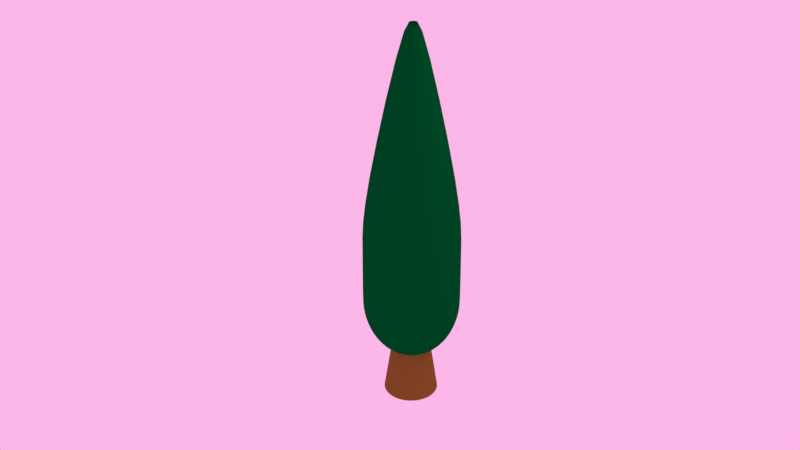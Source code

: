 # Source: 14.blend  (saved by Blender 2.78.0; exported with 4.5.12 LTS)
import bpy
from mathutils import Matrix  # noqa: F401  (used for matrix-valued properties, if any)

bpy.ops.wm.read_factory_settings(use_empty=True)
scene = bpy.context.scene
scene.name = 'Scene'

# ---- collections
col_collection_1 = bpy.data.collections.new('Collection 1'); scene.collection.children.link(col_collection_1)

# ---- materials (node trees are filled in below, after node groups)
mat_material_001 = bpy.data.materials.new('Material.001')
mat_material_001.alpha_threshold = 0.0
mat_material_001.roughness = 0.5
mat_material_002 = bpy.data.materials.new('Material.002')
mat_material_002.alpha_threshold = 0.0
mat_material_002.roughness = 0.5

# ---- material node trees
mat_material_001.use_nodes = True; mat_material_001.node_tree.nodes.clear()
_N = mat_material_001.node_tree.nodes; _L = mat_material_001.node_tree.links
n0 = _N.new('ShaderNodeOutputMaterial'); n0.name = 'Material Output'; n0.location = (300, 300)
n1 = _N.new('ShaderNodeBsdfDiffuse'); n1.name = 'Diffuse BSDF'; n1.location = (10, 300)
n1.inputs[0].default_value = (0.0, 0.1025, 0.01899, 1.0)
_L.new(n1.outputs[0], n0.inputs[0])
n0.is_active_output = True
mat_material_002.use_nodes = True; mat_material_002.node_tree.nodes.clear()
_N = mat_material_002.node_tree.nodes; _L = mat_material_002.node_tree.links
n0 = _N.new('ShaderNodeOutputMaterial'); n0.name = 'Material Output'; n0.location = (300, 300)
n1 = _N.new('ShaderNodeBsdfDiffuse'); n1.name = 'Diffuse BSDF'; n1.location = (10, 300)
n1.inputs[0].default_value = (0.2203, 0.1071, 0.02244, 1.0)
_L.new(n1.outputs[0], n0.inputs[0])
n0.is_active_output = True

# ---- world
world_world = bpy.data.worlds.new('World'); scene.world = world_world
world_world.color = (0.9699, 0.4722, 0.8079)
world_world.use_sun_shadow = False
world_world.sun_shadow_jitter_overblur = 0.0
world_world.cycles.sampling_method = 'MANUAL'

# ---- cameras
cam_camera = bpy.data.cameras.new('Camera')
cam_camera.clip_end = 100.0
cam_camera.lens = 35.0
cam_camera.sensor_width = 32.0
cam_camera.sensor_height = 18.0
cam_camera.ortho_scale = 7.314
cam_camera.dof.focus_distance = 0.0

# ---- lights
light_lamp = bpy.data.lights.new('Lamp', 'POINT')
light_lamp.transmission_factor = 0.0
light_lamp.cutoff_distance = 30.0
light_lamp.energy = 100.0
light_lamp.shadow_buffer_clip_start = 1.001
light_lamp.shadow_soft_size = 0.1
light_lamp.shadow_maximum_resolution = 0.006
light_lamp.use_absolute_resolution = True

# ---- meshes
me_sphere = bpy.data.meshes.new('Sphere')
me_sphere.from_pydata([(-1.435e-07, -0.9808, 1.664), (0.0, 0.9239, 0.3827), (0.0, 1.0, 7.55e-08), (0.0, 0.9239, -0.3827), (0.0, 0.8315, -0.5556), (0.0, 0.5556, -0.8315), (0.0, 0.3827, -0.9239), (7.835e-08, -0.002823, 3.882), (3.929e-07, 0.9808, 1.664), (0.3536, 0.8536, 0.3827), (0.3753, 0.9061, 0.9441), (0.3827, 0.9239, 7.55e-08), (0.3753, 0.9061, -0.1951), (0.3536, 0.8536, -0.3827), (0.3182, 0.7682, -0.5556), (0.2706, 0.6533, -0.7071), (0.2126, 0.5133, -0.8315), (0.1464, 0.3536, -0.9239), (0.07466, 0.1802, -0.9808), (0.3753, -0.9061, 1.664), (-0.3753, 0.9061, 1.664), (0.6533, 0.6533, 0.3827), (0.6935, 0.6935, 0.9441), (0.7071, 0.7071, 7.55e-08), (0.6935, 0.6935, -0.1951), (0.6533, 0.6533, -0.3827), (0.5879, 0.5879, -0.5556), (0.5, 0.5, -0.7071), (0.3928, 0.3928, -0.8315), (0.2706, 0.2706, -0.9239), (0.1379, 0.1379, -0.9808), (0.00108, -0.002608, 3.882), (-0.00108, 0.002608, 3.882), (0.8536, 0.3536, 0.3827), (0.9061, 0.3753, 0.9441), (0.9239, 0.3827, 7.55e-08), (0.9061, 0.3753, -0.1951), (0.8536, 0.3536, -0.3827), (0.7682, 0.3182, -0.5556), (0.6533, 0.2706, -0.7071), (0.5133, 0.2126, -0.8315), (0.3536, 0.1464, -0.9239), (0.1802, 0.07466, -0.9808), (0.6935, -0.6935, 1.664), (-0.6935, 0.6935, 1.664), (0.9239, -3.824e-07, 0.3827), (0.9808, -3.824e-07, 0.9441), (1.0, -4.42e-07, 7.55e-08), (0.9808, -3.824e-07, -0.1951), (0.9239, -4.42e-07, -0.3827), (0.8315, -4.122e-07, -0.5556), (0.7071, -3.973e-07, -0.7071), (0.5556, -3.824e-07, -0.8315), (0.3827, -3.973e-07, -0.9239), (0.1951, -3.452e-07, -0.9808), (0.001996, -0.001996, 3.882), (-0.001996, 0.001996, 3.882), (0.8536, -0.3536, 0.3827), (0.9061, -0.3753, 0.9441), (0.9239, -0.3827, 7.55e-08), (0.9061, -0.3753, -0.1951), (0.8536, -0.3536, -0.3827), (0.7682, -0.3182, -0.5556), (0.6533, -0.2706, -0.7071), (0.5133, -0.2126, -0.8315), (0.3536, -0.1464, -0.9239), (0.1802, -0.07466, -0.9808), (0.9061, -0.3753, 1.664), (-0.9061, 0.3753, 1.664), (0.6533, -0.6533, 0.3827), (0.6935, -0.6935, 0.9441), (0.7071, -0.7071, 7.55e-08), (0.6935, -0.6935, -0.1951), (0.6533, -0.6533, -0.3827), (0.5879, -0.5879, -0.5556), (0.5, -0.5, -0.7071), (0.3928, -0.3928, -0.8315), (0.2706, -0.2706, -0.9239), (0.1379, -0.138, -0.9808), (0.002608, -0.00108, 3.882), (-0.002608, 0.00108, 3.882), (0.3536, -0.8536, 0.3827), (0.3753, -0.9061, 0.9441), (0.3827, -0.9239, 7.55e-08), (0.3753, -0.9061, -0.1951), (0.3536, -0.8536, -0.3827), (0.3182, -0.7682, -0.5556), (0.2706, -0.6533, -0.7071), (0.2126, -0.5133, -0.8315), (0.1464, -0.3536, -0.9239), (0.07466, -0.1802, -0.9808), (0.9808, -3.824e-07, 1.664), (-0.9808, -5.461e-08, 1.664), (-2.031e-07, -0.9239, 0.3827), (-1.435e-07, -0.9808, 0.9441), (-2.329e-07, -1.0, 7.55e-08), (-1.435e-07, -0.9808, -0.1951), (-2.627e-07, -0.9239, -0.3827), (-2.329e-07, -0.8315, -0.5556), (-8.392e-08, -0.7071, -0.7071), (-1.584e-07, -0.5556, -0.8315), (-1.733e-07, -0.3827, -0.9239), (-5.412e-08, -0.1951, -0.9808), (0.002823, -2.376e-07, 3.882), (0.9061, 0.3753, 1.664), (-0.002823, -2.364e-07, 3.882), (-0.3536, -0.8536, 0.3827), (-0.3753, -0.9061, 0.9441), (-0.3827, -0.9239, 7.55e-08), (-0.3753, -0.9061, -0.1951), (-0.3536, -0.8536, -0.3827), (-0.3182, -0.7682, -0.5556), (-0.2706, -0.6533, -0.7071), (-0.2126, -0.5133, -0.8315), (-0.1464, -0.3536, -0.9239), (-0.07466, -0.1802, -0.9808), (0.0, -3.258e-07, -1.0), (0.002608, 0.00108, 3.882), (-0.9061, -0.3753, 1.664), (-0.6533, -0.6533, 0.3827), (-0.6935, -0.6935, 0.9441), (-0.7071, -0.7071, 7.55e-08), (-0.6935, -0.6935, -0.1951), (-0.6533, -0.6533, -0.3827), (-0.5879, -0.5879, -0.5556), (-0.5, -0.5, -0.7071), (-0.3928, -0.3928, -0.8315), (-0.2706, -0.2706, -0.9239), (-0.1379, -0.138, -0.9808), (0.6935, 0.6935, 1.664), (-0.002608, -0.00108, 3.882), (-0.8536, -0.3536, 0.3827), (-0.9061, -0.3753, 0.9441), (-0.9239, -0.3827, 7.55e-08), (-0.9061, -0.3753, -0.1951), (-0.8536, -0.3536, -0.3827), (-0.7682, -0.3182, -0.5556), (-0.6533, -0.2706, -0.7071), (-0.5133, -0.2126, -0.8315), (-0.3536, -0.1464, -0.9239), (-0.1802, -0.07466, -0.9808), (0.001996, 0.001996, 3.882), (-0.6935, -0.6935, 1.664), (-0.9239, 3.48e-08, 0.3827), (-0.9808, -5.461e-08, 0.9441), (-1.0, 6.46e-08, 7.55e-08), (-0.9808, -5.461e-08, -0.1951), (-0.9239, 6.46e-08, -0.3827), (-0.8315, 9.441e-08, -0.5556), (-0.7071, -8.441e-08, -0.7071), (-0.5556, -6.951e-08, -0.8315), (-0.3827, -9.931e-08, -0.9239), (-0.1951, -2.632e-07, -0.9808), (7.897e-08, 0.002823, 3.882), (-0.001996, -0.001996, 3.882), (-0.8536, 0.3536, 0.3827), (-0.9061, 0.3753, 0.9441), (-0.9239, 0.3827, 7.55e-08), (-0.9061, 0.3753, -0.1951), (-0.8536, 0.3536, -0.3827), (-0.7682, 0.3182, -0.5556), (-0.6533, 0.2706, -0.7071), (-0.5133, 0.2126, -0.8315), (-0.3536, 0.1464, -0.9239), (-0.1802, 0.07466, -0.9808), (0.3753, 0.9061, 1.664), (-0.3753, -0.9061, 1.664), (-0.6533, 0.6533, 0.3827), (-0.6935, 0.6935, 0.9441), (-0.7071, 0.7071, 7.55e-08), (-0.6935, 0.6935, -0.1951), (-0.6533, 0.6533, -0.3827), (-0.5879, 0.5879, -0.5556), (-0.5, 0.5, -0.7071), (-0.3928, 0.3928, -0.8315), (-0.2706, 0.2706, -0.9239), (-0.1379, 0.1379, -0.9808), (0.00108, 0.002608, 3.882), (-0.00108, -0.002608, 3.882), (-0.3536, 0.8536, 0.3827), (-0.3753, 0.9061, 0.9441), (-0.3827, 0.9239, 7.55e-08), (-0.3753, 0.9061, -0.1951), (-0.3536, 0.8536, -0.3827), (-0.3182, 0.7682, -0.5556), (-0.2706, 0.6533, -0.7071), (-0.2126, 0.5133, -0.8315), (-0.1464, 0.3536, -0.9239), (-0.07466, 0.1802, -0.9808), (3.929e-07, 0.9808, 0.9441), (3.929e-07, 0.9808, -0.1951), (3.184e-07, 0.7071, -0.7071), (9.489e-08, 0.1951, -0.9808), (-0.002688, -0.001114, 5.132), (-0.002057, -0.002058, 5.132), (-0.001113, -0.002688, 5.132), (7.957e-08, 0.00291, 5.132), (7.844e-08, -0.00291, 5.132), (-0.001113, 0.002688, 5.132), (-0.002057, 0.002057, 5.132), (0.001114, -0.002688, 5.132), (-0.002688, 0.001113, 5.132), (0.002058, -0.002058, 5.132), (0.002688, -0.001114, 5.132), (0.00291, -2.376e-07, 5.132), (0.002688, 0.001113, 5.132), (0.002058, 0.002057, 5.132), (0.001114, 0.002688, 5.132), (-0.00291, -2.365e-07, 5.132)], [], [(4, 3, 13, 14), (191, 4, 14, 15), (5, 191, 15, 16), (6, 5, 16, 17), (70, 58, 67, 43), (192, 6, 17, 18), (2, 189, 10, 11), (198, 32, 153, 196), (116, 192, 18), (190, 2, 11, 12), (106, 119, 154, 178), (3, 190, 12, 13), (12, 11, 23, 24), (69, 81, 31, 55), (13, 12, 24, 25), (14, 13, 25, 26), (15, 14, 26, 27), (16, 15, 27, 28), (17, 16, 28, 29), (189, 180, 20, 8), (18, 17, 29, 30), (11, 10, 22, 23), (199, 56, 32, 198), (116, 18, 30), (28, 27, 39, 40), (29, 28, 40, 41), (93, 106, 178, 7), (30, 29, 41, 42), (23, 22, 34, 35), (201, 80, 56, 199), (116, 30, 42), (24, 23, 35, 36), (10, 189, 8, 165), (25, 24, 36, 37), (26, 25, 37, 38), (27, 26, 38, 39), (37, 36, 48, 49), (38, 37, 49, 50), (39, 38, 50, 51), (40, 39, 51, 52), (41, 40, 52, 53), (21, 33, 117, 141), (42, 41, 53, 54), (35, 34, 46, 47), (208, 105, 80, 201), (116, 42, 54), (36, 35, 47, 48), (143, 155, 80, 105), (53, 52, 64, 65), (144, 132, 118, 92), (54, 53, 65, 66), (47, 46, 58, 59), (193, 130, 105, 208), (116, 54, 66), (48, 47, 59, 60), (9, 21, 141, 177), (49, 48, 60, 61), (50, 49, 61, 62), (51, 50, 62, 63), (52, 51, 63, 64), (62, 61, 73, 74), (63, 62, 74, 75), (64, 63, 75, 76), (65, 64, 76, 77), (155, 167, 56, 80), (66, 65, 77, 78), (59, 58, 70, 71), (194, 154, 130, 193), (116, 66, 78), (60, 59, 71, 72), (82, 70, 43, 19), (61, 60, 72, 73), (57, 69, 55, 79), (78, 77, 89, 90), (71, 70, 82, 83), (195, 178, 154, 194), (116, 78, 90), (72, 71, 83, 84), (45, 57, 79, 103), (73, 72, 84, 85), (74, 73, 85, 86), (75, 74, 86, 87), (76, 75, 87, 88), (77, 76, 88, 89), (86, 85, 97, 98), (87, 86, 98, 99), (88, 87, 99, 100), (89, 88, 100, 101), (180, 168, 44, 20), (90, 89, 101, 102), (83, 82, 94, 95), (197, 7, 178, 195), (116, 90, 102), (84, 83, 95, 96), (132, 120, 142, 118), (85, 84, 96, 97), (102, 101, 114, 115), (95, 94, 107, 108), (200, 31, 7, 197), (116, 102, 115), (96, 95, 108, 109), (1, 9, 177, 153), (97, 96, 109, 110), (98, 97, 110, 111), (99, 98, 111, 112), (100, 99, 112, 113), (101, 100, 113, 114), (131, 143, 105, 130), (112, 111, 124, 125), (113, 112, 125, 126), (114, 113, 126, 127), (46, 34, 104, 91), (115, 114, 127, 128), (108, 107, 120, 121), (202, 55, 31, 200), (116, 115, 128), (109, 108, 121, 122), (94, 82, 19, 0), (110, 109, 122, 123), (111, 110, 123, 124), (121, 120, 132, 133), (203, 79, 55, 202), (116, 128, 140), (122, 121, 133, 134), (58, 46, 91, 67), (123, 122, 134, 135), (124, 123, 135, 136), (125, 124, 136, 137), (126, 125, 137, 138), (127, 126, 138, 139), (120, 107, 166, 142), (128, 127, 139, 140), (137, 136, 148, 149), (138, 137, 149, 150), (139, 138, 150, 151), (179, 1, 153, 32), (140, 139, 151, 152), (133, 132, 144, 145), (204, 103, 79, 203), (116, 140, 152), (134, 133, 145, 146), (119, 131, 130, 154), (135, 134, 146, 147), (136, 135, 147, 148), (116, 152, 164), (146, 145, 157, 158), (34, 22, 129, 104), (147, 146, 158, 159), (148, 147, 159, 160), (149, 148, 160, 161), (150, 149, 161, 162), (151, 150, 162, 163), (167, 179, 32, 56), (152, 151, 163, 164), (145, 144, 156, 157), (205, 117, 103, 204), (162, 161, 173, 174), (163, 162, 174, 175), (33, 45, 103, 117), (164, 163, 175, 176), (157, 156, 168, 169), (206, 141, 117, 205), (116, 164, 176), (158, 157, 169, 170), (107, 94, 0, 166), (159, 158, 170, 171), (160, 159, 171, 172), (161, 160, 172, 173), (81, 93, 7, 31), (171, 170, 182, 183), (172, 171, 183, 184), (173, 172, 184, 185), (174, 173, 185, 186), (175, 174, 186, 187), (156, 144, 92, 68), (176, 175, 187, 188), (169, 168, 180, 181), (207, 177, 141, 206), (116, 176, 188), (170, 169, 181, 182), (187, 186, 5, 6), (22, 10, 165, 129), (188, 187, 6, 192), (181, 180, 189, 2), (196, 153, 177, 207), (116, 188, 192), (182, 181, 2, 190), (168, 156, 68, 44), (183, 182, 190, 3), (184, 183, 3, 4), (185, 184, 4, 191), (186, 185, 191, 5), (8, 196, 207, 165), (165, 207, 206, 129), (129, 206, 205, 104), (104, 205, 204, 91), (91, 204, 203, 67), (67, 203, 202, 43), (43, 202, 200, 19), (19, 200, 197, 0), (0, 197, 195, 166), (166, 195, 194, 142), (142, 194, 193, 118), (118, 193, 208, 92), (92, 208, 201, 68), (68, 201, 199, 44), (44, 199, 198, 20), (20, 198, 196, 8)])
me_sphere.polygons.foreach_set('use_smooth', [True] * 208)
me_sphere.materials.append(mat_material_001)
me_sphere.use_remesh_preserve_volume = False
me_sphere.use_remesh_preserve_attributes = False
me_sphere.use_mirror_vertex_groups = False
me_sphere.update()
me_cylinder = bpy.data.meshes.new('Cylinder')
me_cylinder.from_pydata([(3.605e-08, 0.3269, -0.968), (0.06377, 0.3206, -0.968), (0.1251, 0.302, -0.968), (0.1816, 0.2718, -0.968), (0.2312, 0.2312, -0.968), (0.2718, 0.1816, -0.968), (0.302, 0.1251, -0.968), (0.3206, 0.06377, -0.968), (0.3269, 2.391e-07, -0.968), (0.3206, -0.06377, -0.968), (0.302, -0.1251, -0.968), (0.2718, -0.1816, -0.968), (0.2312, -0.2312, -0.968), (0.1816, -0.2718, -0.968), (0.1251, -0.302, -0.968), (0.06377, -0.3206, -0.968), (-7.047e-08, -0.3269, -0.968), (-0.06377, -0.3206, -0.968), (-0.1251, -0.302, -0.968), (-0.1816, -0.2718, -0.968), (-0.2312, -0.2312, -0.968), (-0.2718, -0.1816, -0.968), (-0.302, -0.1251, -0.968), (-0.3206, -0.06377, -0.968), (-0.3269, 5.3e-07, -0.968), (-0.3206, 0.06377, -0.968), (-0.302, 0.1251, -0.968), (-0.2718, 0.1816, -0.968), (-0.2312, 0.2312, -0.968), (-0.1816, 0.2718, -0.968), (-0.1251, 0.302, -0.968), (-0.06377, 0.3206, -0.968), (5.295e-08, 0.07748, -0.5238), (0.01512, 0.07599, -0.5238), (0.02965, 0.07158, -0.5238), (0.04304, 0.06442, -0.5238), (0.05479, 0.05479, -0.5238), (0.06442, 0.04305, -0.5238), (0.07158, 0.02965, -0.5238), (0.07599, 0.01512, -0.5238), (0.07748, 3.068e-07, -0.5238), (0.07599, -0.01512, -0.5238), (0.07158, -0.02965, -0.5238), (0.06442, -0.04304, -0.5238), (0.05479, -0.05479, -0.5238), (0.04304, -0.06442, -0.5238), (0.02965, -0.07158, -0.5238), (0.01512, -0.07599, -0.5238), (2.771e-08, -0.07748, -0.5238), (-0.01512, -0.07599, -0.5238), (-0.02965, -0.07158, -0.5238), (-0.04304, -0.06442, -0.5238), (-0.05479, -0.05479, -0.5238), (-0.06442, -0.04304, -0.5238), (-0.07158, -0.02965, -0.5238), (-0.07599, -0.01511, -0.5238), (-0.07748, 3.758e-07, -0.5238), (-0.07599, 0.01512, -0.5238), (-0.07158, 0.02965, -0.5238), (-0.06442, 0.04305, -0.5238), (-0.05479, 0.05479, -0.5238), (-0.04304, 0.06442, -0.5238), (-0.02965, 0.07158, -0.5238), (-0.01512, 0.07599, -0.5238), (0.01512, 0.07599, -0.5238), (0.02965, 0.07158, -0.5238), (0.04304, 0.06442, -0.5238), (0.05479, 0.05479, -0.5238), (0.06442, 0.04305, -0.5238), (0.07158, 0.02965, -0.5238), (0.07599, 0.01512, -0.5238), (0.07748, 3.068e-07, -0.5238), (0.07599, -0.01512, -0.5238), (0.07158, -0.02965, -0.5238), (0.06442, -0.04304, -0.5238), (0.05479, -0.05479, -0.5238), (0.04304, -0.06442, -0.5238), (0.02965, -0.07158, -0.5238), (0.01512, -0.07599, -0.5238), (2.771e-08, -0.07748, -0.5238), (-0.01512, -0.07599, -0.5238), (-0.02965, -0.07158, -0.5238), (-0.04304, -0.06442, -0.5238), (-0.05479, -0.05479, -0.5238), (-0.06442, -0.04304, -0.5238), (-0.07158, -0.02965, -0.5238), (-0.07599, -0.01511, -0.5238), (-0.07748, 3.758e-07, -0.5238), (-0.07599, 0.01512, -0.5238), (-0.07158, 0.02965, -0.5238), (-0.06442, 0.04305, -0.5238), (-0.05479, 0.05479, -0.5238), (-0.04304, 0.06442, -0.5238), (-0.02965, 0.07158, -0.5238), (-0.01512, 0.07599, -0.5238), (5.295e-08, 0.07748, -0.5238), (0.06377, 0.3206, -0.968), (0.1251, 0.302, -0.968), (0.1816, 0.2718, -0.968), (0.2312, 0.2312, -0.968), (0.2718, 0.1816, -0.968), (0.302, 0.1251, -0.968), (0.3206, 0.06377, -0.968), (0.3269, 2.391e-07, -0.968), (0.3206, -0.06377, -0.968), (0.302, -0.1251, -0.968), (0.2718, -0.1816, -0.968), (0.2312, -0.2312, -0.968), (0.1816, -0.2718, -0.968), (0.1251, -0.302, -0.968), (0.06377, -0.3206, -0.968), (-7.047e-08, -0.3269, -0.968), (-0.06377, -0.3206, -0.968), (-0.1251, -0.302, -0.968), (-0.1816, -0.2718, -0.968), (-0.2312, -0.2312, -0.968), (-0.2718, -0.1816, -0.968), (-0.302, -0.1251, -0.968), (-0.3206, -0.06377, -0.968), (-0.3269, 5.3e-07, -0.968), (-0.3206, 0.06377, -0.968), (-0.302, 0.1251, -0.968), (-0.2718, 0.1816, -0.968), (-0.2312, 0.2312, -0.968), (-0.1816, 0.2718, -0.968), (-0.1251, 0.302, -0.968), (-0.06377, 0.3206, -0.968), (3.605e-08, 0.3269, -0.968), (3.605e-08, 0.3269, -0.968), (0.06377, 0.3206, -0.968), (0.1251, 0.302, -0.968), (0.1816, 0.2718, -0.968), (0.2312, 0.2312, -0.968), (0.2718, 0.1816, -0.968), (0.302, 0.1251, -0.968), (0.3206, 0.06377, -0.968), (0.3269, 2.391e-07, -0.968), (0.3206, -0.06377, -0.968), (0.302, -0.1251, -0.968), (0.2718, -0.1816, -0.968), (0.2312, -0.2312, -0.968), (0.1816, -0.2718, -0.968), (0.1251, -0.302, -0.968), (0.06377, -0.3206, -0.968), (-7.047e-08, -0.3269, -0.968), (-0.06377, -0.3206, -0.968), (-0.1251, -0.302, -0.968), (-0.1816, -0.2718, -0.968), (-0.2312, -0.2312, -0.968), (-0.2718, -0.1816, -0.968), (-0.302, -0.1251, -0.968), (-0.3206, -0.06377, -0.968), (-0.3269, 5.3e-07, -0.968), (-0.3206, 0.06377, -0.968), (-0.302, 0.1251, -0.968), (-0.2718, 0.1816, -0.968), (-0.2312, 0.2312, -0.968), (-0.1816, 0.2718, -0.968), (-0.1251, 0.302, -0.968), (-0.06377, 0.3206, -0.968)], [], [(0, 1, 2, 3, 4, 5, 6, 7, 8, 9, 10, 11, 12, 13, 14, 15, 16, 17, 18, 19, 20, 21, 22, 23, 24, 25, 26, 27, 28, 29, 30, 31), (94, 63, 32, 95), (93, 62, 63, 94), (92, 61, 62, 93), (91, 60, 61, 92), (90, 59, 60, 91), (89, 58, 59, 90), (88, 57, 58, 89), (87, 56, 57, 88), (86, 55, 56, 87), (85, 54, 55, 86), (84, 53, 54, 85), (83, 52, 53, 84), (82, 51, 52, 83), (81, 50, 51, 82), (80, 49, 50, 81), (79, 48, 49, 80), (78, 47, 48, 79), (77, 46, 47, 78), (76, 45, 46, 77), (75, 44, 45, 76), (74, 43, 44, 75), (73, 42, 43, 74), (72, 41, 42, 73), (71, 40, 41, 72), (70, 39, 40, 71), (69, 38, 39, 70), (68, 37, 38, 69), (67, 36, 37, 68), (66, 35, 36, 67), (65, 34, 35, 66), (64, 33, 34, 65), (95, 32, 33, 64), (128, 95, 64, 129), (129, 64, 65, 130), (130, 65, 66, 131), (131, 66, 67, 132), (132, 67, 68, 133), (133, 68, 69, 134), (134, 69, 70, 135), (135, 70, 71, 136), (136, 71, 72, 137), (137, 72, 73, 138), (138, 73, 74, 139), (139, 74, 75, 140), (140, 75, 76, 141), (141, 76, 77, 142), (142, 77, 78, 143), (143, 78, 79, 144), (144, 79, 80, 145), (145, 80, 81, 146), (146, 81, 82, 147), (147, 82, 83, 148), (148, 83, 84, 149), (149, 84, 85, 150), (150, 85, 86, 151), (151, 86, 87, 152), (152, 87, 88, 153), (153, 88, 89, 154), (154, 89, 90, 155), (155, 90, 91, 156), (156, 91, 92, 157), (157, 92, 93, 158), (158, 93, 94, 159), (159, 94, 95, 128), (31, 126, 127, 0), (30, 125, 126, 31), (29, 124, 125, 30), (28, 123, 124, 29), (27, 122, 123, 28), (26, 121, 122, 27), (25, 120, 121, 26), (24, 119, 120, 25), (23, 118, 119, 24), (22, 117, 118, 23), (21, 116, 117, 22), (20, 115, 116, 21), (19, 114, 115, 20), (18, 113, 114, 19), (17, 112, 113, 18), (16, 111, 112, 17), (15, 110, 111, 16), (14, 109, 110, 15), (13, 108, 109, 14), (12, 107, 108, 13), (11, 106, 107, 12), (10, 105, 106, 11), (9, 104, 105, 10), (8, 103, 104, 9), (7, 102, 103, 8), (6, 101, 102, 7), (5, 100, 101, 6), (4, 99, 100, 5), (3, 98, 99, 4), (2, 97, 98, 3), (1, 96, 97, 2), (0, 127, 96, 1), (126, 159, 128, 127), (125, 158, 159, 126), (124, 157, 158, 125), (123, 156, 157, 124), (122, 155, 156, 123), (121, 154, 155, 122), (120, 153, 154, 121), (119, 152, 153, 120), (118, 151, 152, 119), (117, 150, 151, 118), (116, 149, 150, 117), (115, 148, 149, 116), (114, 147, 148, 115), (113, 146, 147, 114), (112, 145, 146, 113), (111, 144, 145, 112), (110, 143, 144, 111), (109, 142, 143, 110), (108, 141, 142, 109), (107, 140, 141, 108), (106, 139, 140, 107), (105, 138, 139, 106), (104, 137, 138, 105), (103, 136, 137, 104), (102, 135, 136, 103), (101, 134, 135, 102), (100, 133, 134, 101), (99, 132, 133, 100), (98, 131, 132, 99), (97, 130, 131, 98), (96, 129, 130, 97), (127, 128, 129, 96)])
me_cylinder.polygons.foreach_set('use_smooth', [True] * 129)
me_cylinder.materials.append(mat_material_002)
me_cylinder.use_remesh_preserve_volume = False
me_cylinder.use_remesh_preserve_attributes = False
me_cylinder.use_mirror_vertex_groups = False
me_cylinder.update()

# ---- objects
ob_sphere = bpy.data.objects.new('Sphere', me_sphere)
ob_cylinder = bpy.data.objects.new('Cylinder', me_cylinder)
ob_lamp = bpy.data.objects.new('Lamp', light_lamp)
ob_camera = bpy.data.objects.new('Camera', cam_camera)

# ---- transforms, parenting, visibility, modifiers, constraints
ob_sphere.location = (0.0, 0.0, 1.378)
ob_sphere.scale = (0.5913, 0.5798, 0.7256)
ob_sphere.lineart.crease_threshold = 0.0
_m = ob_sphere.modifiers.new('Subsurf', 'SUBSURF')
_m.uv_smooth = 'PRESERVE_CORNERS'
_m.quality = 2
_m.levels = 4
_m.show_only_control_edges = False
ob_cylinder.location = (0.0, 0.0, 3.671)
ob_cylinder.scale = (1.0, 1.0, 3.665)
ob_cylinder.lineart.crease_threshold = 0.0
_m = ob_cylinder.modifiers.new('Subsurf', 'SUBSURF')
_m.uv_smooth = 'PRESERVE_CORNERS'
_m.quality = 2
_m.levels = 4
_m.show_only_control_edges = False
ob_lamp.location = (4.076, 1.005, 5.904)
ob_lamp.rotation_euler = (0.6503, 0.05522, 1.866)
ob_lamp.lock_rotations_4d = False
ob_lamp.empty_display_type = 'ARROWS'
ob_lamp.color = (0.0, 0.0, 0.0, 0.0)
ob_lamp.lineart.crease_threshold = 0.0
ob_camera.location = (4.134, -7.82, 6.734)
ob_camera.rotation_euler = (1.109, -0.0, 0.5015)
ob_camera.lock_rotations_4d = False
ob_camera.empty_display_type = 'ARROWS'
ob_camera.color = (0.0, 0.0, 0.0, 0.0)
ob_camera.display_type = 'WIRE'
ob_camera.lineart.crease_threshold = 0.0

# ---- collection membership
col_collection_1.objects.link(ob_sphere)
col_collection_1.objects.link(ob_cylinder)
col_collection_1.objects.link(ob_lamp)
col_collection_1.objects.link(ob_camera)

# ---- scene / render settings (as saved in the file)
scene.camera = ob_camera
scene.frame_start = 1; scene.frame_end = 250; scene.frame_set(64)
scene.render.engine = 'CYCLES'
scene.render.image_settings.color_depth = '16'
scene.render.image_settings.compression = 100
scene.render.dither_intensity = 0.0
scene.cycles.use_denoising = False
scene.cycles.samples = 128
scene.cycles.sampling_pattern = 'TABULATED_SOBOL'
scene.cycles.light_sampling_threshold = 0.0
scene.cycles.use_adaptive_sampling = False
scene.cycles.use_light_tree = False
scene.cycles.blur_glossy = 0.0
scene.cycles.sample_clamp_indirect = 0.0
scene.view_settings.view_transform = 'Standard'
bpy.context.view_layer.update()
